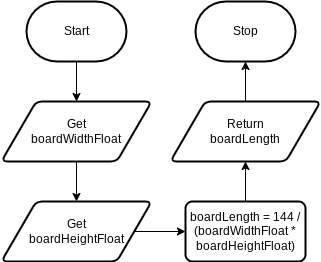

The diagram above was exported from draw.io. Its source (the exported page's mxGraphModel, read from the mxfile embedded in the PNG):
<mxGraphModel dx="489" dy="273" grid="1" gridSize="10" guides="1" tooltips="1" connect="1" arrows="1" fold="1" page="1" pageScale="1" pageWidth="827" pageHeight="1169" math="0" shadow="0">
  <root>
    <mxCell id="0" />
    <mxCell id="1" parent="0" />
    <mxCell id="8" style="edgeStyle=none;html=1;entryX=0.5;entryY=0;entryDx=0;entryDy=0;" parent="1" source="2" target="3" edge="1">
      <mxGeometry relative="1" as="geometry" />
    </mxCell>
    <mxCell id="2" value="Start" style="strokeWidth=2;html=1;shape=mxgraph.flowchart.terminator;whiteSpace=wrap;" parent="1" vertex="1">
      <mxGeometry x="270" y="280" width="100" height="60" as="geometry" />
    </mxCell>
    <mxCell id="9" style="edgeStyle=none;html=1;entryX=0.5;entryY=0;entryDx=0;entryDy=0;" parent="1" source="3" target="5" edge="1">
      <mxGeometry relative="1" as="geometry" />
    </mxCell>
    <mxCell id="3" value="Get&lt;br&gt;boardWidthFloat" style="shape=parallelogram;html=1;strokeWidth=2;perimeter=parallelogramPerimeter;whiteSpace=wrap;rounded=1;arcSize=12;size=0.23;" parent="1" vertex="1">
      <mxGeometry x="245" y="380" width="150" height="60" as="geometry" />
    </mxCell>
    <mxCell id="12" style="edgeStyle=none;html=1;entryX=0.5;entryY=1;entryDx=0;entryDy=0;" parent="1" source="4" target="6" edge="1">
      <mxGeometry relative="1" as="geometry" />
    </mxCell>
    <mxCell id="4" value="&lt;div&gt;boardLength = 144 / (boardWidthFloat * boardHeightFloat)&lt;/div&gt;" style="rounded=1;whiteSpace=wrap;html=1;absoluteArcSize=1;arcSize=14;strokeWidth=2;" parent="1" vertex="1">
      <mxGeometry x="429" y="480" width="120" height="60" as="geometry" />
    </mxCell>
    <mxCell id="11" style="edgeStyle=none;html=1;entryX=0;entryY=0.5;entryDx=0;entryDy=0;" parent="1" source="5" target="4" edge="1">
      <mxGeometry relative="1" as="geometry" />
    </mxCell>
    <mxCell id="5" value="Get&lt;br&gt;boardHeightFloat" style="shape=parallelogram;html=1;strokeWidth=2;perimeter=parallelogramPerimeter;whiteSpace=wrap;rounded=1;arcSize=12;size=0.23;" parent="1" vertex="1">
      <mxGeometry x="245" y="480" width="150" height="60" as="geometry" />
    </mxCell>
    <mxCell id="10" style="edgeStyle=none;html=1;entryX=0.5;entryY=1;entryDx=0;entryDy=0;entryPerimeter=0;" parent="1" source="6" target="7" edge="1">
      <mxGeometry relative="1" as="geometry" />
    </mxCell>
    <mxCell id="6" value="Return&lt;br&gt;boardLength" style="shape=parallelogram;html=1;strokeWidth=2;perimeter=parallelogramPerimeter;whiteSpace=wrap;rounded=1;arcSize=12;size=0.23;" parent="1" vertex="1">
      <mxGeometry x="414" y="380" width="150" height="60" as="geometry" />
    </mxCell>
    <mxCell id="7" value="Stop" style="strokeWidth=2;html=1;shape=mxgraph.flowchart.terminator;whiteSpace=wrap;" parent="1" vertex="1">
      <mxGeometry x="439" y="280" width="100" height="60" as="geometry" />
    </mxCell>
  </root>
</mxGraphModel>